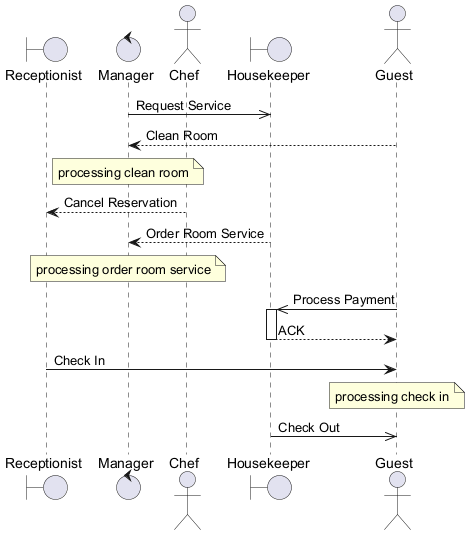

The diagram above was rendered by PlantUML. Its source (embedded in the PNG):
@startuml
skinparam backgroundColor #FFFFFF
skinparam classBackgroundColor #E8F4FA
skinparam classBorderColor #2C7DA0
boundary "Receptionist" as R
control "Manager" as M
actor "Chef" as C
boundary "Housekeeper" as H
actor "Guest" as G
M ->> H : Request Service
G --> M : Clean Room
note over M : processing clean room
C --> R : Cancel Reservation
H --> M : Order Room Service
note over M : processing order room service
G ->> H : Process Payment
activate H
H --> G : ACK
deactivate H
R -> G : Check In
note over G : processing check in
H ->> G : Check Out
@enduml